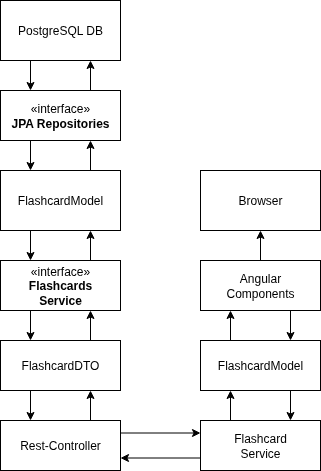

The diagram above was exported from draw.io. Its source (the exported page's mxGraphModel, read from the mxfile embedded in the PNG):
<mxGraphModel dx="1386" dy="884" grid="1" gridSize="10" guides="1" tooltips="1" connect="1" arrows="1" fold="1" page="1" pageScale="1" pageWidth="1169" pageHeight="827" math="0" shadow="0">
  <root>
    <mxCell id="0" />
    <mxCell id="1" parent="0" />
    <mxCell id="wlw8Rjcf-8uTUhEki8vn-3" style="edgeStyle=orthogonalEdgeStyle;rounded=0;orthogonalLoop=1;jettySize=auto;html=1;exitX=0.25;exitY=1;exitDx=0;exitDy=0;entryX=0.25;entryY=0;entryDx=0;entryDy=0;" edge="1" parent="1" source="wlw8Rjcf-8uTUhEki8vn-1" target="wlw8Rjcf-8uTUhEki8vn-2">
      <mxGeometry relative="1" as="geometry" />
    </mxCell>
    <mxCell id="wlw8Rjcf-8uTUhEki8vn-1" value="PostgreSQL DB" style="rounded=0;whiteSpace=wrap;html=1;" vertex="1" parent="1">
      <mxGeometry x="480" y="120" width="120" height="60" as="geometry" />
    </mxCell>
    <mxCell id="wlw8Rjcf-8uTUhEki8vn-4" style="edgeStyle=orthogonalEdgeStyle;rounded=0;orthogonalLoop=1;jettySize=auto;html=1;exitX=0.75;exitY=0;exitDx=0;exitDy=0;entryX=0.75;entryY=1;entryDx=0;entryDy=0;" edge="1" parent="1" source="wlw8Rjcf-8uTUhEki8vn-2" target="wlw8Rjcf-8uTUhEki8vn-1">
      <mxGeometry relative="1" as="geometry" />
    </mxCell>
    <mxCell id="wlw8Rjcf-8uTUhEki8vn-14" style="edgeStyle=orthogonalEdgeStyle;rounded=0;orthogonalLoop=1;jettySize=auto;html=1;exitX=0.25;exitY=1;exitDx=0;exitDy=0;entryX=0.25;entryY=0;entryDx=0;entryDy=0;" edge="1" parent="1" source="wlw8Rjcf-8uTUhEki8vn-2" target="wlw8Rjcf-8uTUhEki8vn-9">
      <mxGeometry relative="1" as="geometry" />
    </mxCell>
    <mxCell id="wlw8Rjcf-8uTUhEki8vn-2" value="«interface»&lt;div&gt;&lt;b&gt;JPA Repositories&lt;/b&gt;&lt;/div&gt;" style="html=1;whiteSpace=wrap;" vertex="1" parent="1">
      <mxGeometry x="480" y="210" width="120" height="50" as="geometry" />
    </mxCell>
    <mxCell id="wlw8Rjcf-8uTUhEki8vn-17" style="edgeStyle=orthogonalEdgeStyle;rounded=0;orthogonalLoop=1;jettySize=auto;html=1;exitX=0.75;exitY=0;exitDx=0;exitDy=0;entryX=0.75;entryY=1;entryDx=0;entryDy=0;" edge="1" parent="1" source="wlw8Rjcf-8uTUhEki8vn-5" target="wlw8Rjcf-8uTUhEki8vn-9">
      <mxGeometry relative="1" as="geometry" />
    </mxCell>
    <mxCell id="wlw8Rjcf-8uTUhEki8vn-18" style="edgeStyle=orthogonalEdgeStyle;rounded=0;orthogonalLoop=1;jettySize=auto;html=1;exitX=0.25;exitY=1;exitDx=0;exitDy=0;entryX=0.25;entryY=0;entryDx=0;entryDy=0;" edge="1" parent="1" source="wlw8Rjcf-8uTUhEki8vn-5" target="wlw8Rjcf-8uTUhEki8vn-8">
      <mxGeometry relative="1" as="geometry" />
    </mxCell>
    <mxCell id="wlw8Rjcf-8uTUhEki8vn-5" value="«interface»&lt;br&gt;&lt;b&gt;Flashcards&lt;/b&gt;&lt;div&gt;&lt;b&gt;Service&lt;/b&gt;&lt;/div&gt;" style="html=1;whiteSpace=wrap;" vertex="1" parent="1">
      <mxGeometry x="480" y="380" width="120" height="50" as="geometry" />
    </mxCell>
    <mxCell id="wlw8Rjcf-8uTUhEki8vn-19" style="edgeStyle=orthogonalEdgeStyle;rounded=0;orthogonalLoop=1;jettySize=auto;html=1;exitX=0.75;exitY=0;exitDx=0;exitDy=0;entryX=0.75;entryY=1;entryDx=0;entryDy=0;" edge="1" parent="1" source="wlw8Rjcf-8uTUhEki8vn-8" target="wlw8Rjcf-8uTUhEki8vn-5">
      <mxGeometry relative="1" as="geometry" />
    </mxCell>
    <mxCell id="wlw8Rjcf-8uTUhEki8vn-25" style="edgeStyle=orthogonalEdgeStyle;rounded=0;orthogonalLoop=1;jettySize=auto;html=1;exitX=0.25;exitY=1;exitDx=0;exitDy=0;entryX=0.25;entryY=0;entryDx=0;entryDy=0;" edge="1" parent="1" source="wlw8Rjcf-8uTUhEki8vn-8" target="wlw8Rjcf-8uTUhEki8vn-20">
      <mxGeometry relative="1" as="geometry" />
    </mxCell>
    <mxCell id="wlw8Rjcf-8uTUhEki8vn-8" value="FlashcardDTO" style="html=1;whiteSpace=wrap;" vertex="1" parent="1">
      <mxGeometry x="480" y="460" width="120" height="50" as="geometry" />
    </mxCell>
    <mxCell id="wlw8Rjcf-8uTUhEki8vn-15" style="edgeStyle=orthogonalEdgeStyle;rounded=0;orthogonalLoop=1;jettySize=auto;html=1;exitX=0.75;exitY=0;exitDx=0;exitDy=0;entryX=0.75;entryY=1;entryDx=0;entryDy=0;" edge="1" parent="1" source="wlw8Rjcf-8uTUhEki8vn-9" target="wlw8Rjcf-8uTUhEki8vn-2">
      <mxGeometry relative="1" as="geometry" />
    </mxCell>
    <mxCell id="wlw8Rjcf-8uTUhEki8vn-16" style="edgeStyle=orthogonalEdgeStyle;rounded=0;orthogonalLoop=1;jettySize=auto;html=1;exitX=0.25;exitY=1;exitDx=0;exitDy=0;entryX=0.25;entryY=0;entryDx=0;entryDy=0;" edge="1" parent="1" source="wlw8Rjcf-8uTUhEki8vn-9" target="wlw8Rjcf-8uTUhEki8vn-5">
      <mxGeometry relative="1" as="geometry" />
    </mxCell>
    <mxCell id="wlw8Rjcf-8uTUhEki8vn-9" value="FlashcardModel" style="rounded=0;whiteSpace=wrap;html=1;" vertex="1" parent="1">
      <mxGeometry x="480" y="290" width="120" height="60" as="geometry" />
    </mxCell>
    <mxCell id="wlw8Rjcf-8uTUhEki8vn-26" style="edgeStyle=orthogonalEdgeStyle;rounded=0;orthogonalLoop=1;jettySize=auto;html=1;exitX=0.75;exitY=0;exitDx=0;exitDy=0;entryX=0.75;entryY=1;entryDx=0;entryDy=0;" edge="1" parent="1" source="wlw8Rjcf-8uTUhEki8vn-20" target="wlw8Rjcf-8uTUhEki8vn-8">
      <mxGeometry relative="1" as="geometry" />
    </mxCell>
    <mxCell id="wlw8Rjcf-8uTUhEki8vn-32" style="edgeStyle=orthogonalEdgeStyle;rounded=0;orthogonalLoop=1;jettySize=auto;html=1;exitX=1;exitY=0.25;exitDx=0;exitDy=0;entryX=0;entryY=0.25;entryDx=0;entryDy=0;" edge="1" parent="1" source="wlw8Rjcf-8uTUhEki8vn-20" target="wlw8Rjcf-8uTUhEki8vn-28">
      <mxGeometry relative="1" as="geometry" />
    </mxCell>
    <mxCell id="wlw8Rjcf-8uTUhEki8vn-20" value="Rest-Controller" style="rounded=0;whiteSpace=wrap;html=1;" vertex="1" parent="1">
      <mxGeometry x="480" y="540" width="120" height="50" as="geometry" />
    </mxCell>
    <mxCell id="wlw8Rjcf-8uTUhEki8vn-33" style="edgeStyle=orthogonalEdgeStyle;rounded=0;orthogonalLoop=1;jettySize=auto;html=1;exitX=0;exitY=0.75;exitDx=0;exitDy=0;entryX=1;entryY=0.75;entryDx=0;entryDy=0;" edge="1" parent="1" source="wlw8Rjcf-8uTUhEki8vn-28" target="wlw8Rjcf-8uTUhEki8vn-20">
      <mxGeometry relative="1" as="geometry" />
    </mxCell>
    <mxCell id="wlw8Rjcf-8uTUhEki8vn-34" style="edgeStyle=orthogonalEdgeStyle;rounded=0;orthogonalLoop=1;jettySize=auto;html=1;exitX=0.25;exitY=0;exitDx=0;exitDy=0;entryX=0.25;entryY=1;entryDx=0;entryDy=0;" edge="1" parent="1" source="wlw8Rjcf-8uTUhEki8vn-28" target="wlw8Rjcf-8uTUhEki8vn-30">
      <mxGeometry relative="1" as="geometry" />
    </mxCell>
    <mxCell id="wlw8Rjcf-8uTUhEki8vn-28" value="Flashcard&lt;br&gt;Service" style="rounded=0;whiteSpace=wrap;html=1;" vertex="1" parent="1">
      <mxGeometry x="680" y="540" width="120" height="50" as="geometry" />
    </mxCell>
    <mxCell id="wlw8Rjcf-8uTUhEki8vn-29" value="Browser" style="rounded=0;whiteSpace=wrap;html=1;" vertex="1" parent="1">
      <mxGeometry x="680" y="290" width="120" height="60" as="geometry" />
    </mxCell>
    <mxCell id="wlw8Rjcf-8uTUhEki8vn-35" style="edgeStyle=orthogonalEdgeStyle;rounded=0;orthogonalLoop=1;jettySize=auto;html=1;exitX=0.75;exitY=1;exitDx=0;exitDy=0;entryX=0.75;entryY=0;entryDx=0;entryDy=0;" edge="1" parent="1" source="wlw8Rjcf-8uTUhEki8vn-30" target="wlw8Rjcf-8uTUhEki8vn-28">
      <mxGeometry relative="1" as="geometry" />
    </mxCell>
    <mxCell id="wlw8Rjcf-8uTUhEki8vn-36" style="edgeStyle=orthogonalEdgeStyle;rounded=0;orthogonalLoop=1;jettySize=auto;html=1;exitX=0.25;exitY=0;exitDx=0;exitDy=0;entryX=0.25;entryY=1;entryDx=0;entryDy=0;" edge="1" parent="1" source="wlw8Rjcf-8uTUhEki8vn-30" target="wlw8Rjcf-8uTUhEki8vn-31">
      <mxGeometry relative="1" as="geometry" />
    </mxCell>
    <mxCell id="wlw8Rjcf-8uTUhEki8vn-30" value="FlashcardModel" style="rounded=0;whiteSpace=wrap;html=1;" vertex="1" parent="1">
      <mxGeometry x="680" y="460" width="120" height="50" as="geometry" />
    </mxCell>
    <mxCell id="wlw8Rjcf-8uTUhEki8vn-38" style="edgeStyle=orthogonalEdgeStyle;rounded=0;orthogonalLoop=1;jettySize=auto;html=1;exitX=0.75;exitY=1;exitDx=0;exitDy=0;entryX=0.75;entryY=0;entryDx=0;entryDy=0;" edge="1" parent="1" source="wlw8Rjcf-8uTUhEki8vn-31" target="wlw8Rjcf-8uTUhEki8vn-30">
      <mxGeometry relative="1" as="geometry" />
    </mxCell>
    <mxCell id="wlw8Rjcf-8uTUhEki8vn-39" style="edgeStyle=orthogonalEdgeStyle;rounded=0;orthogonalLoop=1;jettySize=auto;html=1;exitX=0.5;exitY=0;exitDx=0;exitDy=0;entryX=0.5;entryY=1;entryDx=0;entryDy=0;" edge="1" parent="1" source="wlw8Rjcf-8uTUhEki8vn-31" target="wlw8Rjcf-8uTUhEki8vn-29">
      <mxGeometry relative="1" as="geometry" />
    </mxCell>
    <mxCell id="wlw8Rjcf-8uTUhEki8vn-31" value="Angular&lt;br&gt;Components" style="rounded=0;whiteSpace=wrap;html=1;" vertex="1" parent="1">
      <mxGeometry x="680" y="380" width="120" height="50" as="geometry" />
    </mxCell>
  </root>
</mxGraphModel>